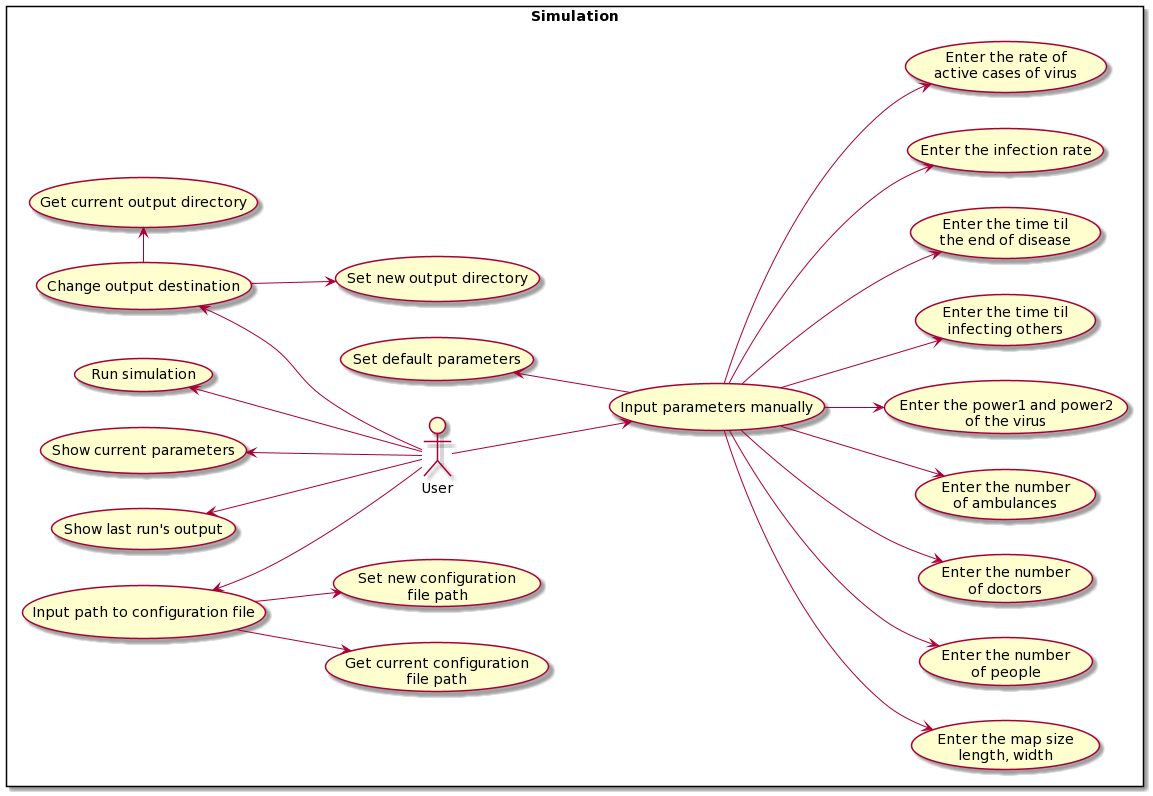

The diagram above was rendered by PlantUML. Its source (embedded in the PNG):
@startuml
left to right direction
rectangle Simulation{
    :User: --> (Input parameters manually)
    (Change output destination) <-- :User:
    (Run simulation) <-- :User:
    (Show current parameters) <-- :User:
    (Show last run's output) <-- :User:
    (Input path to configuration file) <-- :User:
    

    (Input parameters manually) --> (Enter the map size\nlength, width)
    (Input parameters manually) --> (Enter the number\nof people)
    (Input parameters manually) --> (Enter the number\nof doctors)
    (Input parameters manually) --> (Enter the number\nof ambulances)
    (Input parameters manually) --> (Enter the power1 and power2\nof the virus)
    (Input parameters manually) --> (Enter the time til\ninfecting others)
    (Input parameters manually) --> (Enter the time til\nthe end of disease)
    (Input parameters manually) --> (Enter the infection rate)
    (Input parameters manually) --> (Enter the rate of\nactive cases of virus)
    (Input parameters manually) -up-> (Set default parameters)
    
    (Input path to configuration file) --> (Get current configuration\nfile path)
    (Input path to configuration file) --> (Set new configuration\nfile path)

    (Change output destination) -> (Get current output directory)
    (Change output destination) --> (Set new output directory)
}
@enduml